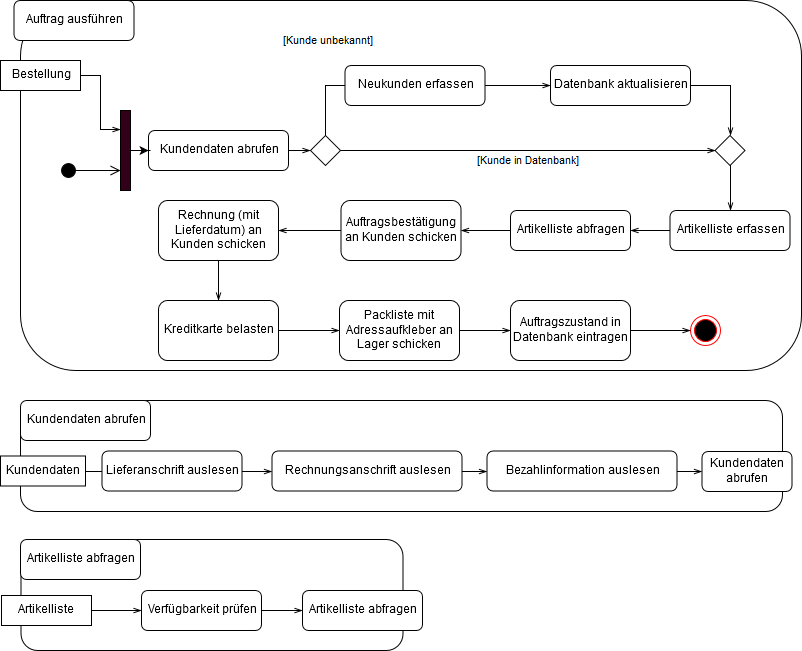

The diagram above was exported from draw.io. Its source (the exported page's mxGraphModel, read from the mxfile embedded in the PNG):
<mxGraphModel dx="1426" dy="881" grid="1" gridSize="10" guides="1" tooltips="1" connect="1" arrows="1" fold="1" page="1" pageScale="1" pageWidth="827" pageHeight="1169" background="#ffffff" math="0" shadow="0">
  <root>
    <mxCell id="0" />
    <mxCell id="1" parent="0" />
    <mxCell id="80" value="" style="rounded=1;whiteSpace=wrap;html=1;fillColor=none;" vertex="1" parent="1">
      <mxGeometry x="40" y="20" width="781" height="370" as="geometry" />
    </mxCell>
    <mxCell id="48" value="" style="rounded=1;whiteSpace=wrap;html=1;fillColor=none;" vertex="1" parent="1">
      <mxGeometry x="40.5" y="559" width="382" height="111" as="geometry" />
    </mxCell>
    <mxCell id="39" value="" style="rounded=1;whiteSpace=wrap;html=1;fillColor=none;" vertex="1" parent="1">
      <mxGeometry x="40" y="420" width="762" height="111" as="geometry" />
    </mxCell>
    <mxCell id="2" value="Auftrag ausführen" style="rounded=1;whiteSpace=wrap;html=1;" vertex="1" parent="1">
      <mxGeometry x="33.5" y="20" width="120" height="40" as="geometry" />
    </mxCell>
    <mxCell id="61" style="edgeStyle=orthogonalEdgeStyle;rounded=0;html=1;entryX=0;entryY=0.5;endArrow=openThin;endFill=0;jettySize=auto;orthogonalLoop=1;" edge="1" parent="1" source="3" target="60">
      <mxGeometry relative="1" as="geometry" />
    </mxCell>
    <mxCell id="3" value="Kundendaten abrufen" style="rounded=1;whiteSpace=wrap;html=1;" vertex="1" parent="1">
      <mxGeometry x="168" y="150" width="140" height="40" as="geometry" />
    </mxCell>
    <mxCell id="57" style="edgeStyle=orthogonalEdgeStyle;rounded=0;html=1;entryX=0;entryY=0.238;entryPerimeter=0;endArrow=openThin;endFill=0;jettySize=auto;orthogonalLoop=1;" edge="1" parent="1" source="4" target="10">
      <mxGeometry relative="1" as="geometry" />
    </mxCell>
    <mxCell id="4" value="Bestellung" style="rounded=0;whiteSpace=wrap;html=1;" vertex="1" parent="1">
      <mxGeometry x="20" y="80" width="80" height="30" as="geometry" />
    </mxCell>
    <mxCell id="51" style="edgeStyle=orthogonalEdgeStyle;rounded=0;html=1;endArrow=openThin;endFill=0;jettySize=auto;orthogonalLoop=1;" edge="1" parent="1" source="6" target="26">
      <mxGeometry relative="1" as="geometry" />
    </mxCell>
    <mxCell id="6" value="Auftragsbestätigung an Kunden schicken" style="rounded=1;whiteSpace=wrap;html=1;" vertex="1" parent="1">
      <mxGeometry x="360.5" y="220" width="120" height="60" as="geometry" />
    </mxCell>
    <mxCell id="9" value="" style="ellipse;html=1;shape=endState;fillColor=#000000;strokeColor=#ff0000;" vertex="1" parent="1">
      <mxGeometry x="710" y="335" width="30" height="30" as="geometry" />
    </mxCell>
    <mxCell id="15" style="edgeStyle=orthogonalEdgeStyle;rounded=0;html=1;entryX=0;entryY=0.5;jettySize=auto;orthogonalLoop=1;" edge="1" parent="1" source="10" target="3">
      <mxGeometry relative="1" as="geometry" />
    </mxCell>
    <mxCell id="34" style="edgeStyle=orthogonalEdgeStyle;rounded=0;html=1;exitX=1;exitY=0.5;endArrow=openThin;endFill=0;jettySize=auto;orthogonalLoop=1;" edge="1" parent="1" source="16" target="33">
      <mxGeometry relative="1" as="geometry" />
    </mxCell>
    <mxCell id="16" value="Kundendaten" style="html=1;fillColor=#ffffff;" vertex="1" parent="1">
      <mxGeometry x="20" y="475.5" width="85" height="30" as="geometry" />
    </mxCell>
    <mxCell id="45" style="edgeStyle=orthogonalEdgeStyle;rounded=0;html=1;entryX=0;entryY=0.5;endArrow=openThin;endFill=0;jettySize=auto;orthogonalLoop=1;" edge="1" parent="1" source="17" target="24">
      <mxGeometry relative="1" as="geometry" />
    </mxCell>
    <mxCell id="17" value="Artikelliste" style="html=1;fillColor=#ffffff;" vertex="1" parent="1">
      <mxGeometry x="21" y="615" width="90" height="30" as="geometry" />
    </mxCell>
    <mxCell id="56" style="edgeStyle=orthogonalEdgeStyle;rounded=0;html=1;entryX=0;entryY=0.5;endArrow=openThin;endFill=0;jettySize=auto;orthogonalLoop=1;" edge="1" parent="1" source="20" target="9">
      <mxGeometry relative="1" as="geometry" />
    </mxCell>
    <mxCell id="20" value="Auftragszustand in Datenbank eintragen" style="rounded=1;whiteSpace=wrap;html=1;fillColor=#ffffff;" vertex="1" parent="1">
      <mxGeometry x="530" y="320" width="120" height="60" as="geometry" />
    </mxCell>
    <mxCell id="22" value="Artikelliste abfragen" style="rounded=1;whiteSpace=wrap;html=1;fillColor=#ffffff;" vertex="1" parent="1">
      <mxGeometry x="322" y="610" width="120" height="40" as="geometry" />
    </mxCell>
    <mxCell id="47" style="edgeStyle=orthogonalEdgeStyle;rounded=0;html=1;endArrow=openThin;endFill=0;jettySize=auto;orthogonalLoop=1;" edge="1" parent="1" source="24" target="22">
      <mxGeometry relative="1" as="geometry" />
    </mxCell>
    <mxCell id="24" value="Verfügbarkeit prüfen" style="rounded=1;whiteSpace=wrap;html=1;fillColor=#ffffff;" vertex="1" parent="1">
      <mxGeometry x="161" y="610" width="120" height="40" as="geometry" />
    </mxCell>
    <mxCell id="52" style="edgeStyle=orthogonalEdgeStyle;rounded=0;html=1;entryX=0.5;entryY=0;endArrow=openThin;endFill=0;jettySize=auto;orthogonalLoop=1;" edge="1" parent="1" source="26" target="27">
      <mxGeometry relative="1" as="geometry" />
    </mxCell>
    <mxCell id="26" value="Rechnung (mit Lieferdatum) an Kunden schicken" style="rounded=1;whiteSpace=wrap;html=1;fillColor=#ffffff;" vertex="1" parent="1">
      <mxGeometry x="178" y="220" width="120" height="60" as="geometry" />
    </mxCell>
    <mxCell id="53" style="edgeStyle=orthogonalEdgeStyle;rounded=0;html=1;endArrow=openThin;endFill=0;jettySize=auto;orthogonalLoop=1;" edge="1" parent="1" source="27" target="28">
      <mxGeometry relative="1" as="geometry" />
    </mxCell>
    <mxCell id="27" value="Kreditkarte belasten" style="rounded=1;whiteSpace=wrap;html=1;fillColor=#ffffff;" vertex="1" parent="1">
      <mxGeometry x="178" y="320" width="120" height="60" as="geometry" />
    </mxCell>
    <mxCell id="54" style="edgeStyle=orthogonalEdgeStyle;rounded=0;html=1;entryX=0;entryY=0.5;endArrow=openThin;endFill=0;jettySize=auto;orthogonalLoop=1;" edge="1" parent="1" source="28" target="20">
      <mxGeometry relative="1" as="geometry" />
    </mxCell>
    <mxCell id="28" value="Packliste mit Adressaufkleber an Lager schicken" style="rounded=1;whiteSpace=wrap;html=1;fillColor=#ffffff;" vertex="1" parent="1">
      <mxGeometry x="359" y="320" width="120" height="60" as="geometry" />
    </mxCell>
    <mxCell id="32" value="Kundendaten abrufen" style="rounded=1;whiteSpace=wrap;html=1;fillColor=#ffffff;" vertex="1" parent="1">
      <mxGeometry x="40" y="420" width="130" height="40" as="geometry" />
    </mxCell>
    <mxCell id="38" style="edgeStyle=orthogonalEdgeStyle;rounded=0;html=1;endArrow=openThin;endFill=0;jettySize=auto;orthogonalLoop=1;" edge="1" parent="1" source="33" target="37">
      <mxGeometry relative="1" as="geometry" />
    </mxCell>
    <mxCell id="33" value="Rechnungsanschrift auslesen" style="rounded=1;whiteSpace=wrap;html=1;" vertex="1" parent="1">
      <mxGeometry x="291.5" y="470.5" width="190" height="40" as="geometry" />
    </mxCell>
    <mxCell id="36" value="Lieferanschrift auslesen" style="rounded=1;whiteSpace=wrap;html=1;" vertex="1" parent="1">
      <mxGeometry x="121.5" y="470.5" width="140" height="40" as="geometry" />
    </mxCell>
    <mxCell id="43" style="edgeStyle=orthogonalEdgeStyle;rounded=0;html=1;endArrow=openThin;endFill=0;jettySize=auto;orthogonalLoop=1;" edge="1" parent="1" source="37" target="41">
      <mxGeometry relative="1" as="geometry" />
    </mxCell>
    <mxCell id="37" value="Bezahlinformation auslesen" style="rounded=1;whiteSpace=wrap;html=1;" vertex="1" parent="1">
      <mxGeometry x="506.5" y="470.5" width="190" height="40" as="geometry" />
    </mxCell>
    <mxCell id="41" value="Kundendaten abrufen" style="rounded=1;whiteSpace=wrap;html=1;" vertex="1" parent="1">
      <mxGeometry x="721.5" y="471" width="90" height="40" as="geometry" />
    </mxCell>
    <mxCell id="44" value="Artikelliste abfragen" style="rounded=1;whiteSpace=wrap;html=1;fillColor=#ffffff;" vertex="1" parent="1">
      <mxGeometry x="40" y="559" width="120" height="40" as="geometry" />
    </mxCell>
    <mxCell id="69" style="edgeStyle=orthogonalEdgeStyle;rounded=0;html=1;endArrow=openThin;endFill=0;jettySize=auto;orthogonalLoop=1;" edge="1" parent="1" source="46" target="6">
      <mxGeometry relative="1" as="geometry" />
    </mxCell>
    <mxCell id="46" value="Artikelliste abfragen" style="rounded=1;whiteSpace=wrap;html=1;fillColor=#ffffff;" vertex="1" parent="1">
      <mxGeometry x="530" y="230" width="120" height="40" as="geometry" />
    </mxCell>
    <mxCell id="10" value="" style="html=1;points=[];perimeter=orthogonalPerimeter;fillColor=#33001A;" vertex="1" parent="1">
      <mxGeometry x="140" y="130" width="10" height="80" as="geometry" />
    </mxCell>
    <mxCell id="59" value="" style="html=1;verticalAlign=bottom;startArrow=circle;startFill=1;endArrow=open;startSize=6;endSize=8;" edge="1" parent="1" target="10">
      <mxGeometry y="40" width="80" relative="1" as="geometry">
        <mxPoint x="80" y="190" as="sourcePoint" />
        <mxPoint x="212.5" y="190" as="targetPoint" />
        <mxPoint as="offset" />
      </mxGeometry>
    </mxCell>
    <mxCell id="65" value="[Kunde in Datenbank]" style="edgeStyle=orthogonalEdgeStyle;rounded=0;html=1;endArrow=openThin;endFill=0;jettySize=auto;orthogonalLoop=1;exitX=1;exitY=0.5;entryX=0;entryY=0.5;" edge="1" parent="1" source="60" target="72">
      <mxGeometry y="-10" relative="1" as="geometry">
        <mxPoint x="420" y="260" as="targetPoint" />
        <Array as="points" />
        <mxPoint as="offset" />
      </mxGeometry>
    </mxCell>
    <mxCell id="68" value="[Kunde unbekannt]" style="edgeStyle=orthogonalEdgeStyle;rounded=0;html=1;entryX=0;entryY=0.5;endArrow=openThin;endFill=0;jettySize=auto;orthogonalLoop=1;exitX=0.5;exitY=0;" edge="1" parent="1" source="60" target="63">
      <mxGeometry x="-0.617" y="45" relative="1" as="geometry">
        <mxPoint as="offset" />
      </mxGeometry>
    </mxCell>
    <mxCell id="60" value="" style="rhombus;whiteSpace=wrap;html=1;fillColor=none;" vertex="1" parent="1">
      <mxGeometry x="330" y="155" width="30" height="30" as="geometry" />
    </mxCell>
    <mxCell id="77" style="edgeStyle=orthogonalEdgeStyle;rounded=0;html=1;entryX=0.5;entryY=0;endArrow=openThin;endFill=0;jettySize=auto;orthogonalLoop=1;" edge="1" parent="1" source="63" target="72">
      <mxGeometry relative="1" as="geometry" />
    </mxCell>
    <mxCell id="63" value="Datenbank aktualisieren" style="rounded=1;whiteSpace=wrap;html=1;" vertex="1" parent="1">
      <mxGeometry x="570" y="85" width="140" height="40" as="geometry" />
    </mxCell>
    <mxCell id="71" value="Neukunden erfassen" style="rounded=1;whiteSpace=wrap;html=1;" vertex="1" parent="1">
      <mxGeometry x="364.5" y="85" width="140" height="40" as="geometry" />
    </mxCell>
    <mxCell id="78" style="edgeStyle=orthogonalEdgeStyle;rounded=0;html=1;entryX=0.5;entryY=0;endArrow=openThin;endFill=0;jettySize=auto;orthogonalLoop=1;" edge="1" parent="1" source="72" target="73">
      <mxGeometry relative="1" as="geometry" />
    </mxCell>
    <mxCell id="72" value="" style="rhombus;whiteSpace=wrap;html=1;fillColor=none;" vertex="1" parent="1">
      <mxGeometry x="734.5" y="155" width="30" height="30" as="geometry" />
    </mxCell>
    <mxCell id="79" style="edgeStyle=orthogonalEdgeStyle;rounded=0;html=1;entryX=1;entryY=0.5;endArrow=openThin;endFill=0;jettySize=auto;orthogonalLoop=1;" edge="1" parent="1" source="73" target="46">
      <mxGeometry relative="1" as="geometry" />
    </mxCell>
    <mxCell id="73" value="Artikelliste erfassen" style="rounded=1;whiteSpace=wrap;html=1;fillColor=#ffffff;" vertex="1" parent="1">
      <mxGeometry x="689.5" y="230" width="120" height="40" as="geometry" />
    </mxCell>
  </root>
</mxGraphModel>